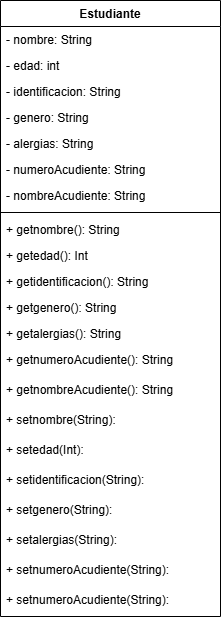

The diagram above was exported from draw.io. Its source (the exported page's mxGraphModel, read from the mxfile embedded in the PNG):
<mxGraphModel dx="827" dy="357" grid="1" gridSize="10" guides="1" tooltips="1" connect="1" arrows="1" fold="1" page="1" pageScale="1" pageWidth="850" pageHeight="1100" background="none" math="0" shadow="0">
  <root>
    <mxCell id="0" />
    <mxCell id="1" parent="0" />
    <mxCell id="St-mkInrhg-BfghjBHx4-1" value="Estudiante" style="swimlane;fontStyle=1;align=center;verticalAlign=top;childLayout=stackLayout;horizontal=1;startSize=26;horizontalStack=0;resizeParent=1;resizeParentMax=0;resizeLast=0;collapsible=1;marginBottom=0;whiteSpace=wrap;html=1;" vertex="1" parent="1">
      <mxGeometry x="470" y="350" width="220" height="616" as="geometry" />
    </mxCell>
    <mxCell id="St-mkInrhg-BfghjBHx4-2" value="- nombre: String" style="text;strokeColor=none;fillColor=none;align=left;verticalAlign=top;spacingLeft=4;spacingRight=4;overflow=hidden;rotatable=0;points=[[0,0.5],[1,0.5]];portConstraint=eastwest;whiteSpace=wrap;html=1;" vertex="1" parent="St-mkInrhg-BfghjBHx4-1">
      <mxGeometry y="26" width="220" height="26" as="geometry" />
    </mxCell>
    <mxCell id="St-mkInrhg-BfghjBHx4-5" value="- edad: int&amp;nbsp;" style="text;strokeColor=none;fillColor=none;align=left;verticalAlign=top;spacingLeft=4;spacingRight=4;overflow=hidden;rotatable=0;points=[[0,0.5],[1,0.5]];portConstraint=eastwest;whiteSpace=wrap;html=1;" vertex="1" parent="St-mkInrhg-BfghjBHx4-1">
      <mxGeometry y="52" width="220" height="26" as="geometry" />
    </mxCell>
    <mxCell id="St-mkInrhg-BfghjBHx4-6" value="- identificacion: String&amp;nbsp;" style="text;strokeColor=none;fillColor=none;align=left;verticalAlign=top;spacingLeft=4;spacingRight=4;overflow=hidden;rotatable=0;points=[[0,0.5],[1,0.5]];portConstraint=eastwest;whiteSpace=wrap;html=1;" vertex="1" parent="St-mkInrhg-BfghjBHx4-1">
      <mxGeometry y="78" width="220" height="26" as="geometry" />
    </mxCell>
    <mxCell id="St-mkInrhg-BfghjBHx4-7" value="- genero: String&amp;nbsp;" style="text;strokeColor=none;fillColor=none;align=left;verticalAlign=top;spacingLeft=4;spacingRight=4;overflow=hidden;rotatable=0;points=[[0,0.5],[1,0.5]];portConstraint=eastwest;whiteSpace=wrap;html=1;" vertex="1" parent="St-mkInrhg-BfghjBHx4-1">
      <mxGeometry y="104" width="220" height="26" as="geometry" />
    </mxCell>
    <mxCell id="St-mkInrhg-BfghjBHx4-8" value="- alergias: String&amp;nbsp;" style="text;strokeColor=none;fillColor=none;align=left;verticalAlign=top;spacingLeft=4;spacingRight=4;overflow=hidden;rotatable=0;points=[[0,0.5],[1,0.5]];portConstraint=eastwest;whiteSpace=wrap;html=1;" vertex="1" parent="St-mkInrhg-BfghjBHx4-1">
      <mxGeometry y="130" width="220" height="26" as="geometry" />
    </mxCell>
    <mxCell id="St-mkInrhg-BfghjBHx4-9" value="- numeroAcudiente: String&amp;nbsp;" style="text;strokeColor=none;fillColor=none;align=left;verticalAlign=top;spacingLeft=4;spacingRight=4;overflow=hidden;rotatable=0;points=[[0,0.5],[1,0.5]];portConstraint=eastwest;whiteSpace=wrap;html=1;" vertex="1" parent="St-mkInrhg-BfghjBHx4-1">
      <mxGeometry y="156" width="220" height="26" as="geometry" />
    </mxCell>
    <mxCell id="St-mkInrhg-BfghjBHx4-31" value="- nombreAcudiente: String&amp;nbsp;" style="text;strokeColor=none;fillColor=none;align=left;verticalAlign=top;spacingLeft=4;spacingRight=4;overflow=hidden;rotatable=0;points=[[0,0.5],[1,0.5]];portConstraint=eastwest;whiteSpace=wrap;html=1;" vertex="1" parent="St-mkInrhg-BfghjBHx4-1">
      <mxGeometry y="182" width="220" height="26" as="geometry" />
    </mxCell>
    <mxCell id="St-mkInrhg-BfghjBHx4-3" value="" style="line;strokeWidth=1;fillColor=none;align=left;verticalAlign=middle;spacingTop=-1;spacingLeft=3;spacingRight=3;rotatable=0;labelPosition=right;points=[];portConstraint=eastwest;strokeColor=inherit;" vertex="1" parent="St-mkInrhg-BfghjBHx4-1">
      <mxGeometry y="208" width="220" height="8" as="geometry" />
    </mxCell>
    <mxCell id="St-mkInrhg-BfghjBHx4-4" value="+ getnombre(): String" style="text;strokeColor=none;fillColor=none;align=left;verticalAlign=top;spacingLeft=4;spacingRight=4;overflow=hidden;rotatable=0;points=[[0,0.5],[1,0.5]];portConstraint=eastwest;whiteSpace=wrap;html=1;" vertex="1" parent="St-mkInrhg-BfghjBHx4-1">
      <mxGeometry y="216" width="220" height="26" as="geometry" />
    </mxCell>
    <mxCell id="St-mkInrhg-BfghjBHx4-11" value="+ getedad(): Int" style="text;strokeColor=none;fillColor=none;align=left;verticalAlign=top;spacingLeft=4;spacingRight=4;overflow=hidden;rotatable=0;points=[[0,0.5],[1,0.5]];portConstraint=eastwest;whiteSpace=wrap;html=1;" vertex="1" parent="St-mkInrhg-BfghjBHx4-1">
      <mxGeometry y="242" width="220" height="26" as="geometry" />
    </mxCell>
    <mxCell id="St-mkInrhg-BfghjBHx4-13" value="+ getidentificacion(): String" style="text;strokeColor=none;fillColor=none;align=left;verticalAlign=top;spacingLeft=4;spacingRight=4;overflow=hidden;rotatable=0;points=[[0,0.5],[1,0.5]];portConstraint=eastwest;whiteSpace=wrap;html=1;" vertex="1" parent="St-mkInrhg-BfghjBHx4-1">
      <mxGeometry y="268" width="220" height="26" as="geometry" />
    </mxCell>
    <mxCell id="St-mkInrhg-BfghjBHx4-12" value="+ getgenero(): String" style="text;strokeColor=none;fillColor=none;align=left;verticalAlign=top;spacingLeft=4;spacingRight=4;overflow=hidden;rotatable=0;points=[[0,0.5],[1,0.5]];portConstraint=eastwest;whiteSpace=wrap;html=1;" vertex="1" parent="St-mkInrhg-BfghjBHx4-1">
      <mxGeometry y="294" width="220" height="26" as="geometry" />
    </mxCell>
    <mxCell id="St-mkInrhg-BfghjBHx4-10" value="+ getalergias(): String" style="text;strokeColor=none;fillColor=none;align=left;verticalAlign=top;spacingLeft=4;spacingRight=4;overflow=hidden;rotatable=0;points=[[0,0.5],[1,0.5]];portConstraint=eastwest;whiteSpace=wrap;html=1;" vertex="1" parent="St-mkInrhg-BfghjBHx4-1">
      <mxGeometry y="320" width="220" height="26" as="geometry" />
    </mxCell>
    <mxCell id="St-mkInrhg-BfghjBHx4-14" value="+ getnumeroAcudiente(): String" style="text;strokeColor=none;fillColor=none;align=left;verticalAlign=top;spacingLeft=4;spacingRight=4;overflow=hidden;rotatable=0;points=[[0,0.5],[1,0.5]];portConstraint=eastwest;whiteSpace=wrap;html=1;" vertex="1" parent="St-mkInrhg-BfghjBHx4-1">
      <mxGeometry y="346" width="220" height="30" as="geometry" />
    </mxCell>
    <mxCell id="St-mkInrhg-BfghjBHx4-32" value="+ getnombreAcudiente(): String" style="text;strokeColor=none;fillColor=none;align=left;verticalAlign=top;spacingLeft=4;spacingRight=4;overflow=hidden;rotatable=0;points=[[0,0.5],[1,0.5]];portConstraint=eastwest;whiteSpace=wrap;html=1;" vertex="1" parent="St-mkInrhg-BfghjBHx4-1">
      <mxGeometry y="376" width="220" height="30" as="geometry" />
    </mxCell>
    <mxCell id="St-mkInrhg-BfghjBHx4-17" value="+ setnombre(String):&amp;nbsp;" style="text;strokeColor=none;fillColor=none;align=left;verticalAlign=top;spacingLeft=4;spacingRight=4;overflow=hidden;rotatable=0;points=[[0,0.5],[1,0.5]];portConstraint=eastwest;whiteSpace=wrap;html=1;" vertex="1" parent="St-mkInrhg-BfghjBHx4-1">
      <mxGeometry y="406" width="220" height="30" as="geometry" />
    </mxCell>
    <mxCell id="St-mkInrhg-BfghjBHx4-24" value="+ setedad(Int):&amp;nbsp;" style="text;strokeColor=none;fillColor=none;align=left;verticalAlign=top;spacingLeft=4;spacingRight=4;overflow=hidden;rotatable=0;points=[[0,0.5],[1,0.5]];portConstraint=eastwest;whiteSpace=wrap;html=1;" vertex="1" parent="St-mkInrhg-BfghjBHx4-1">
      <mxGeometry y="436" width="220" height="30" as="geometry" />
    </mxCell>
    <mxCell id="St-mkInrhg-BfghjBHx4-29" value="+ setidentificacion(String):&amp;nbsp;" style="text;strokeColor=none;fillColor=none;align=left;verticalAlign=top;spacingLeft=4;spacingRight=4;overflow=hidden;rotatable=0;points=[[0,0.5],[1,0.5]];portConstraint=eastwest;whiteSpace=wrap;html=1;" vertex="1" parent="St-mkInrhg-BfghjBHx4-1">
      <mxGeometry y="466" width="220" height="30" as="geometry" />
    </mxCell>
    <mxCell id="St-mkInrhg-BfghjBHx4-28" value="+ setgenero(String):&amp;nbsp;" style="text;strokeColor=none;fillColor=none;align=left;verticalAlign=top;spacingLeft=4;spacingRight=4;overflow=hidden;rotatable=0;points=[[0,0.5],[1,0.5]];portConstraint=eastwest;whiteSpace=wrap;html=1;" vertex="1" parent="St-mkInrhg-BfghjBHx4-1">
      <mxGeometry y="496" width="220" height="30" as="geometry" />
    </mxCell>
    <mxCell id="St-mkInrhg-BfghjBHx4-27" value="+ setalergias(String):&amp;nbsp;" style="text;strokeColor=none;fillColor=none;align=left;verticalAlign=top;spacingLeft=4;spacingRight=4;overflow=hidden;rotatable=0;points=[[0,0.5],[1,0.5]];portConstraint=eastwest;whiteSpace=wrap;html=1;" vertex="1" parent="St-mkInrhg-BfghjBHx4-1">
      <mxGeometry y="526" width="220" height="30" as="geometry" />
    </mxCell>
    <mxCell id="St-mkInrhg-BfghjBHx4-25" value="+ setnumeroAcudiente(String):&amp;nbsp;" style="text;strokeColor=none;fillColor=none;align=left;verticalAlign=top;spacingLeft=4;spacingRight=4;overflow=hidden;rotatable=0;points=[[0,0.5],[1,0.5]];portConstraint=eastwest;whiteSpace=wrap;html=1;" vertex="1" parent="St-mkInrhg-BfghjBHx4-1">
      <mxGeometry y="556" width="220" height="30" as="geometry" />
    </mxCell>
    <mxCell id="St-mkInrhg-BfghjBHx4-33" value="+ setnumeroAcudiente(String):&amp;nbsp;" style="text;strokeColor=none;fillColor=none;align=left;verticalAlign=top;spacingLeft=4;spacingRight=4;overflow=hidden;rotatable=0;points=[[0,0.5],[1,0.5]];portConstraint=eastwest;whiteSpace=wrap;html=1;" vertex="1" parent="St-mkInrhg-BfghjBHx4-1">
      <mxGeometry y="586" width="220" height="30" as="geometry" />
    </mxCell>
  </root>
</mxGraphModel>